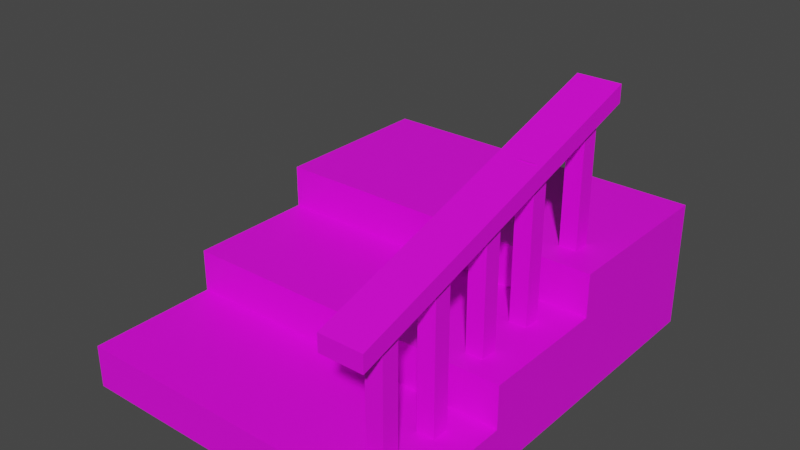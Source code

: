 # Source: Stairs.blend  (saved by Blender 3.4.6; exported with 4.5.12 LTS)
import bpy
from mathutils import Matrix  # noqa: F401  (used for matrix-valued properties, if any)

bpy.ops.wm.read_factory_settings(use_empty=True)
scene = bpy.context.scene
scene.name = 'Scene'

# ---- collections
col_collection = bpy.data.collections.new('Collection'); scene.collection.children.link(col_collection)

# ---- images (referenced by path relative to the original .blend; pixels are not part of the script)
import os
ASSET_DIR = os.environ.get("B2B_ASSET_DIR", "")  # directory of the original .blend (textures are referenced by path, not embedded)
HERE = os.path.dirname(os.path.abspath(__file__))  # packed textures are extracted next to this script under _unpacked/

def load_image(name, relpath, width, height, colorspace="sRGB"):
    """Load a texture the original file referenced (path relative to the .blend, or extracted next to this script)."""
    p = next((c for c in (os.path.join(HERE, relpath), os.path.join(ASSET_DIR, relpath)) if relpath and os.path.exists(c)), "")
    if p:
        img = bpy.data.images.load(p, check_existing=True)
        img.name = name
    else:  # same state as the original file: an image datablock whose file is absent (Cycles renders it pink)
        img = bpy.data.images.new(name, width, height)
        img.source = "FILE"
        img.filepath = "//" + (relpath or name)
    img.colorspace_settings.name = colorspace
    return img
img_stairs_png = load_image('Stairs.png', 'Stairs.png', 1024, 1024, 'sRGB')

# ---- materials (node trees are filled in below, after node groups)
mat_material_001 = bpy.data.materials.new('Material.001')
mat_material_001.use_transparent_shadow = False

# ---- material node trees
mat_material_001.use_nodes = True; mat_material_001.node_tree.nodes.clear()
_N = mat_material_001.node_tree.nodes; _L = mat_material_001.node_tree.links
n0 = _N.new('ShaderNodeBsdfPrincipled'); n0.name = 'Principled BSDF'; n0.location = (10, 300)
n0.distribution = 'GGX'
n0.subsurface_method = 'RANDOM_WALK_SKIN'
n0.inputs[3].default_value = 1.45
n0.inputs[27].default_value = (0.0, 0.0, 0.0, 1.0)
n0.inputs[28].default_value = 1.0
n1 = _N.new('ShaderNodeOutputMaterial'); n1.name = 'Material Output'; n1.location = (300, 300)
n2 = _N.new('ShaderNodeTexImage'); n2.name = 'Image Texture'; n2.location = (-393, 119)
n2.image = img_stairs_png
_L.new(n0.outputs[0], n1.inputs[0])
_L.new(n2.outputs[0], n0.inputs[0])
n1.is_active_output = True

# ---- world
world_world = bpy.data.worlds.new('World'); scene.world = world_world
world_world.use_nodes = True; world_world.node_tree.nodes.clear()
_N = world_world.node_tree.nodes; _L = world_world.node_tree.links
n0 = _N.new('ShaderNodeOutputWorld'); n0.name = 'World Output'; n0.location = (300, 300)
n1 = _N.new('ShaderNodeBackground'); n1.name = 'Background'; n1.location = (10, 300)
n1.inputs[0].default_value = (0.05088, 0.05088, 0.05088, 1.0)
_L.new(n1.outputs[0], n0.inputs[0])
n0.is_active_output = True
world_world.color = (0.05088, 0.05088, 0.05088)
world_world.use_sun_shadow = False
world_world.sun_shadow_jitter_overblur = 0.0

# ---- meshes
me_cube_007 = bpy.data.meshes.new('Cube.007')
me_cube_007.from_pydata([(-0.25, -2.5, -1.048), (-0.25, -2.5, -0.8481), (-0.25, 1.322, 0.1324), (-0.25, 1.322, 0.3324), (0.25, -2.5, -1.048), (0.25, -2.5, -0.8481), (0.25, 1.322, 0.1324), (0.25, 1.322, 0.3324), (-3.455, -2.5, -2.832), (-3.455, -2.5, -2.332), (-3.455, 2.5, -2.832), (-3.455, 2.5, -2.332), (0.5446, -2.5, -2.832), (0.5446, -2.5, -2.332), (0.5446, 2.5, -2.832), (0.5446, 2.5, -2.332), (-3.455, -1.0, -2.332), (0.5446, -1.0, -2.332), (-3.455, 0.4974, -2.332), (0.5446, 0.4974, -2.332), (-3.455, 0.4974, -1.832), (-3.455, 2.5, -1.832), (0.5446, 2.5, -1.832), (0.5446, 0.4974, -1.832), (0.5446, -1.0, -1.832), (-3.455, -1.0, -1.832), (-3.455, 0.4974, -1.332), (-3.455, 2.5, -1.332), (0.5446, 2.5, -1.332), (0.5446, 0.4974, -1.332), (-0.01364, -2.193, -2.832), (-0.01364, -2.193, -0.8319), (-0.01364, -1.993, -2.832), (-0.01364, -1.993, -0.8319), (0.1864, -2.193, -2.832), (0.1864, -2.193, -0.8319), (0.1864, -1.993, -2.832), (0.1864, -1.993, -0.8319), (-0.01364, -1.49, -2.582), (-0.01364, -1.49, -0.5819), (-0.01364, -1.29, -2.582), (-0.01364, -1.29, -0.5819), (0.1864, -1.49, -2.582), (0.1864, -1.49, -0.5819), (0.1864, -1.29, -2.582), (0.1864, -1.29, -0.5819), (-0.01364, -0.7618, -2.332), (-0.01364, -0.7618, -0.3319), (-0.01364, -0.5618, -2.332), (-0.01364, -0.5618, -0.3319), (0.1864, -0.7618, -2.332), (0.1864, -0.7618, -0.3319), (0.1864, -0.5618, -2.332), (0.1864, -0.5618, -0.3319), (-0.01364, -0.04076, -2.082), (-0.01364, -0.04076, -0.08189), (-0.01364, 0.1592, -2.082), (-0.01364, 0.1592, -0.08189), (0.1864, -0.04076, -2.082), (0.1864, -0.04076, -0.08189), (0.1864, 0.1592, -2.082), (0.1864, 0.1592, -0.08189), (-0.01364, 0.8122, -1.832), (-0.01364, 0.8122, 0.1681), (-0.01364, 1.012, -1.832), (-0.01364, 1.012, 0.1681), (0.1864, 0.8122, -1.832), (0.1864, 0.8122, 0.1681), (0.1864, 1.012, -1.832), (0.1864, 1.012, 0.1681)], [], [(0, 1, 3, 2), (2, 3, 7, 6), (6, 7, 5, 4), (4, 5, 1, 0), (2, 6, 4, 0), (7, 3, 1, 5), (8, 9, 16, 18, 11, 10), (10, 11, 15, 14), (14, 15, 19, 17, 13, 12), (12, 13, 9, 8), (10, 14, 12, 8), (17, 16, 9, 13), (15, 11, 21, 22), (19, 15, 22, 23), (23, 20, 25, 24), (21, 20, 26, 27), (16, 17, 24, 25), (18, 16, 25, 20), (11, 18, 20, 21), (17, 19, 23, 24), (28, 27, 26, 29), (23, 22, 28, 29), (22, 21, 27, 28), (20, 23, 29, 26), (30, 31, 33, 32), (32, 33, 37, 36), (36, 37, 35, 34), (34, 35, 31, 30), (32, 36, 34, 30), (37, 33, 31, 35), (38, 39, 41, 40), (40, 41, 45, 44), (44, 45, 43, 42), (42, 43, 39, 38), (40, 44, 42, 38), (45, 41, 39, 43), (46, 47, 49, 48), (48, 49, 53, 52), (52, 53, 51, 50), (50, 51, 47, 46), (48, 52, 50, 46), (53, 49, 47, 51), (54, 55, 57, 56), (56, 57, 61, 60), (60, 61, 59, 58), (58, 59, 55, 54), (56, 60, 58, 54), (61, 57, 55, 59), (62, 63, 65, 64), (64, 65, 69, 68), (68, 69, 67, 66), (66, 67, 63, 62), (64, 68, 66, 62), (69, 65, 63, 67)])
_uv = me_cube_007.uv_layers.new(name='UVMap')
_uv.uv.foreach_set('vector', [1.0, 0.0, 1.0, 0.0009973, 1.0, 0.4562, 1.0, 0.4552, 1.0, 0.4552, 1.0, 0.4562, 0.9412, 0.4562, 0.9412, 0.4552, 0.9412, 0.4552, 0.9412, 0.4562, 0.9412, 0.0009973, 0.9412, 0.0, 1.0, 0.4562, 1.0, 0.4569, 0.9412, 0.4569, 0.9412, 0.4562, 1.0, 0.4552, 0.9412, 0.4552, 0.9412, 0.0, 1.0, 0.0, 1.0, 0.911, 0.9412, 0.911, 0.9412, 0.4569, 1.0, 0.4569, 0.4706, 0.0, 0.4706, 0.002493, 0.4706, 0.1788, 0.4706, 0.3548, 0.4706, 0.5902, 0.4706, 0.5877, 0.4706, 0.5877, 0.4706, 0.5902, 0.0, 0.5902, 0.0, 0.5877, 0.0, 0.5877, 0.0, 0.5902, 0.0, 0.3548, 5.96e-08, 0.1788, 5.96e-08, 0.002493, 5.96e-08, 0.0, 0.9412, 0.0, 0.9412, 0.001937, 0.4706, 0.001937, 0.4706, 0.0, 0.4706, 0.5877, 0.0, 0.5877, 5.96e-08, 0.0, 0.4706, 0.0, 0.9412, 0.1783, 0.4706, 0.1783, 0.4706, 0.001937, 0.9412, 0.001937, 0.0, 0.5902, 0.4706, 0.5902, 0.4706, 0.5927, 0.0, 0.5927, 0.0, 0.3548, 0.0, 0.5902, 0.0, 0.5927, 0.0, 0.3573, 0.9412, 0.3563, 0.4706, 0.3563, 0.4706, 0.1802, 0.9412, 0.1802, 0.4706, 0.5927, 0.4706, 0.3573, 0.4706, 0.3598, 0.4706, 0.5952, 0.4706, 0.1783, 0.9412, 0.1783, 0.9412, 0.1802, 0.4706, 0.1802, 0.4706, 0.3548, 0.4706, 0.1788, 0.4706, 0.1813, 0.4706, 0.3573, 0.4706, 0.5902, 0.4706, 0.3548, 0.4706, 0.3573, 0.4706, 0.5927, 5.96e-08, 0.1788, 0.0, 0.3548, 0.0, 0.3573, 5.96e-08, 0.1813, 0.9412, 0.5937, 0.4706, 0.5937, 0.4706, 0.3583, 0.9412, 0.3583, 0.0, 0.3573, 0.0, 0.5927, 0.0, 0.5952, 0.0, 0.3598, 0.0, 0.5927, 0.4706, 0.5927, 0.4706, 0.5952, 0.0, 0.5952, 0.4706, 0.3563, 0.9412, 0.3563, 0.9412, 0.3583, 0.4706, 0.3583, 0.4941, 0.5937, 0.4941, 0.6037, 0.4941, 0.6272, 0.4941, 0.6172, 0.4941, 0.6172, 0.4941, 0.6272, 0.4706, 0.6272, 0.4706, 0.6172, 0.4706, 0.6172, 0.4706, 0.6272, 0.4706, 0.6037, 0.4706, 0.5937, 0.6118, 0.5937, 0.6118, 0.6015, 0.5882, 0.6015, 0.5882, 0.5937, 0.4941, 0.6172, 0.4706, 0.6172, 0.4706, 0.5937, 0.4941, 0.5937, 0.6118, 0.625, 0.5882, 0.625, 0.5882, 0.6015, 0.6118, 0.6015, 0.5882, 0.5937, 0.5882, 0.6037, 0.5882, 0.6272, 0.5882, 0.6172, 0.5882, 0.6172, 0.5882, 0.6272, 0.5647, 0.6272, 0.5647, 0.6172, 0.5647, 0.6172, 0.5647, 0.6272, 0.5647, 0.6037, 0.5647, 0.5937, 0.04706, 0.5952, 0.04706, 0.6029, 0.02353, 0.6029, 0.02353, 0.5952, 0.5882, 0.6172, 0.5647, 0.6172, 0.5647, 0.5937, 0.5882, 0.5937, 0.04706, 0.6265, 0.02353, 0.6265, 0.02353, 0.6029, 0.04706, 0.6029, 0.5647, 0.5937, 0.5647, 0.6037, 0.5647, 0.6272, 0.5647, 0.6172, 0.5647, 0.6172, 0.5647, 0.6272, 0.5412, 0.6272, 0.5412, 0.6172, 0.5412, 0.6172, 0.5412, 0.6272, 0.5412, 0.6037, 0.5412, 0.5937, 0.09412, 0.5952, 0.09412, 0.6029, 0.07059, 0.6029, 0.07059, 0.5952, 0.5647, 0.6172, 0.5412, 0.6172, 0.5412, 0.5937, 0.5647, 0.5937, 0.09412, 0.6265, 0.07059, 0.6265, 0.07059, 0.6029, 0.09412, 0.6029, 0.5412, 0.5937, 0.5412, 0.6037, 0.5412, 0.6272, 0.5412, 0.6172, 0.5412, 0.6172, 0.5412, 0.6272, 0.5176, 0.6272, 0.5176, 0.6172, 0.5176, 0.6172, 0.5176, 0.6272, 0.5176, 0.6037, 0.5176, 0.5937, 0.07059, 0.5952, 0.07059, 0.6029, 0.04706, 0.6029, 0.04706, 0.5952, 0.5412, 0.6172, 0.5176, 0.6172, 0.5176, 0.5937, 0.5412, 0.5937, 0.07059, 0.6265, 0.04706, 0.6265, 0.04706, 0.6029, 0.07059, 0.6029, 0.5176, 0.5937, 0.5176, 0.6037, 0.5176, 0.6272, 0.5176, 0.6172, 0.5176, 0.6172, 0.5176, 0.6272, 0.4941, 0.6272, 0.4941, 0.6172, 0.4941, 0.6172, 0.4941, 0.6272, 0.4941, 0.6037, 0.4941, 0.5937, 0.02353, 0.5952, 0.02353, 0.6029, 1.863e-09, 0.6029, 2.794e-09, 0.5952, 0.5176, 0.6172, 0.4941, 0.6172, 0.4941, 0.5937, 0.5176, 0.5937, 0.02353, 0.6265, 0.0, 0.6265, 1.863e-09, 0.6029, 0.02353, 0.6029])
me_cube_007.materials.append(mat_material_001)
me_cube_007.update()

# ---- objects
ob_cube_006 = bpy.data.objects.new('Cube.006', me_cube_007)

# ---- transforms, parenting, visibility, modifiers, constraints
ob_cube_006.location = (1.455, 0.0, 2.582)

# ---- collection membership
col_collection.objects.link(ob_cube_006)

# ---- scene / render settings (as saved in the file)
scene.frame_start = 1; scene.frame_end = 250; scene.frame_set(1)
scene.render.engine = 'BLENDER_EEVEE_NEXT'
scene.cycles.sampling_pattern = 'TABULATED_SOBOL'
scene.cycles.use_light_tree = False
scene.view_settings.view_transform = 'Filmic'
bpy.context.view_layer.update()

# ---- added for rendering (the .blend has no active camera and no usable light): camera, sun
cam_auto = bpy.data.cameras.new('AutoCamera')
cam_auto.lens = 50.0
cam_auto.sensor_width = 36.0
cam_auto.clip_end = 1000.0
ob_auto_camera = bpy.data.objects.new('AutoCamera', cam_auto)
scene.collection.objects.link(ob_auto_camera)
ob_auto_camera.location = (6.60825, -7.9299, 6.61874)
ob_auto_camera.rotation_euler = (1.09748, -7.21219e-08, 0.694738)
scene.camera = ob_auto_camera
light_auto_sun = bpy.data.lights.new('AutoSun', 'SUN')
light_auto_sun.energy = 3.0
light_auto_sun.angle = 0.0523599
ob_auto_sun = bpy.data.objects.new('AutoSun', light_auto_sun)
scene.collection.objects.link(ob_auto_sun)
ob_auto_sun.rotation_euler = (0.872665, 0.174533, 0.523599)
bpy.context.view_layer.update()

